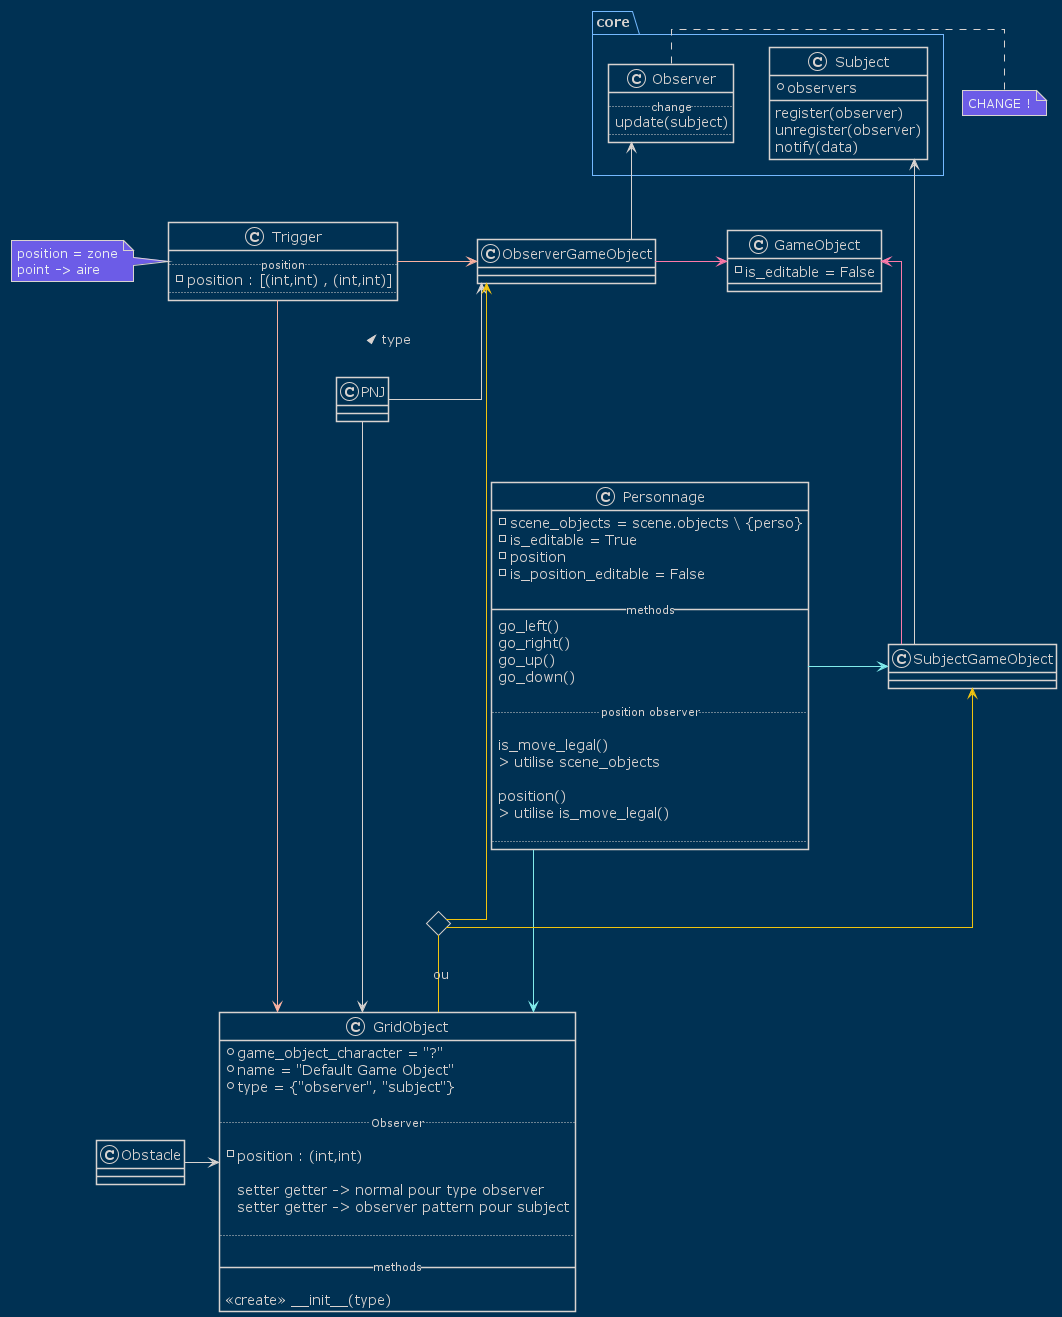

The diagram above was rendered by PlantUML. Its source (embedded in the PNG):
@startuml
!theme blueprint
skinparam package {
    BorderColor #74b9ff
    BorderThickness 3
}

skinparam Class{
    BorderThickness 1.5
    HeaderFontColor #ecf0f1
}

skinparam Note{
    BackgroundColor #6c5ce7
    BorderColor #bdc3c7
    FontColor #ecf0f1
}
skinparam linetype polyline
skinparam linetype ortho


package core{
class Subject{
    + observers

    register(observer)
    unregister(observer)
    notify(data)
}
class Observer{
    .. change ..
    update(subject)
    ..
}

}


' GENERAL
class GameObject{
    - is_editable = False
}
class ObserverGameObject
class SubjectGameObject


' GRID GameObj

class GridObject{
    + game_object_character = "?"
    + name = "Default Game Object"
    + type = {"observer", "subject"}
    
    .. Observer ..
    
    - position : (int,int)

    setter getter -> normal pour type observer
    setter getter -> observer pattern pour subject 
    
    ..

    __ methods __
    
    <<create>> __init__(type)
}

class Personnage{
    - scene_objects = scene.objects \ {perso} 
    - is_editable = True
    - position
    - is_position_editable = False

    __ methods __
    go_left()
    go_right()
    go_up()
    go_down()

    .. position observer  ..
    
    is_move_legal()
    > utilise scene_objects

    position()
    > utilise is_move_legal()
    
    ..
}


class PNJ{

}


class Obstacle{
    
}

class Trigger{
    .. position ..
    - position : [(int,int) , (int,int)]
    ..
}

note left of Trigger
position = zone
point -> aire
end note


diamond OR_GO


note left of Observer
CHANGE !
end note


PNJ -right-> GridObject
PNJ -up-> ObserverGameObject : > type

Personnage -> SubjectGameObject #81ecec : > type
Personnage -> GridObject #81ecec

Trigger -> ObserverGameObject #fab1a0 : > type
Trigger -> GridObject #fab1a0

Obstacle -> GridObject



ObserverGameObject -up-> Observer
SubjectGameObject -up-> Subject

ObserverGameObject --right-> GameObject #fd79a8
SubjectGameObject --up-> GameObject #fd79a8

GridObject -up- OR_GO #f1c40f :ou 
OR_GO -up-> SubjectGameObject #f1c40f
OR_GO -up-> ObserverGameObject #f1c40f


@enduml